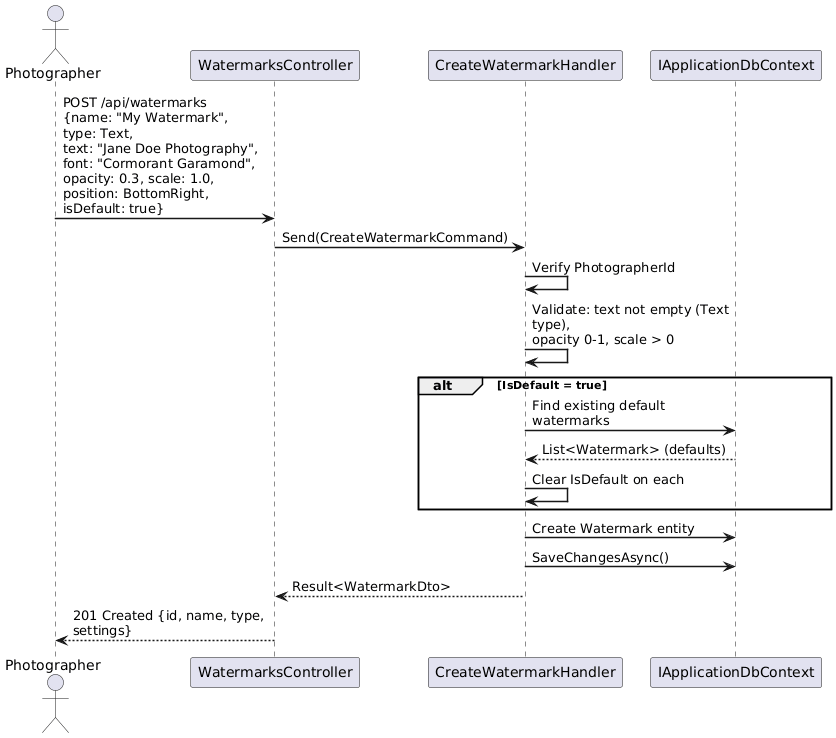

The diagram above was rendered by PlantUML. Its source (embedded in the PNG):
@startuml
skinparam sequenceArrowThickness 1.5
skinparam maxMessageSize 200

actor Photographer
participant "WatermarksController" as API
participant "CreateWatermarkHandler" as Handler
participant "IApplicationDbContext" as DB

Photographer -> API : POST /api/watermarks\n{name: "My Watermark", type: Text,\ntext: "Jane Doe Photography",\nfont: "Cormorant Garamond",\nopacity: 0.3, scale: 1.0,\nposition: BottomRight, isDefault: true}
API -> Handler : Send(CreateWatermarkCommand)

Handler -> Handler : Verify PhotographerId
Handler -> Handler : Validate: text not empty (Text type),\nopacity 0-1, scale > 0

alt IsDefault = true
  Handler -> DB : Find existing default watermarks
  DB --> Handler : List<Watermark> (defaults)
  Handler -> Handler : Clear IsDefault on each
end

Handler -> DB : Create Watermark entity
Handler -> DB : SaveChangesAsync()

Handler --> API : Result<WatermarkDto>
API --> Photographer : 201 Created {id, name, type, settings}

@enduml